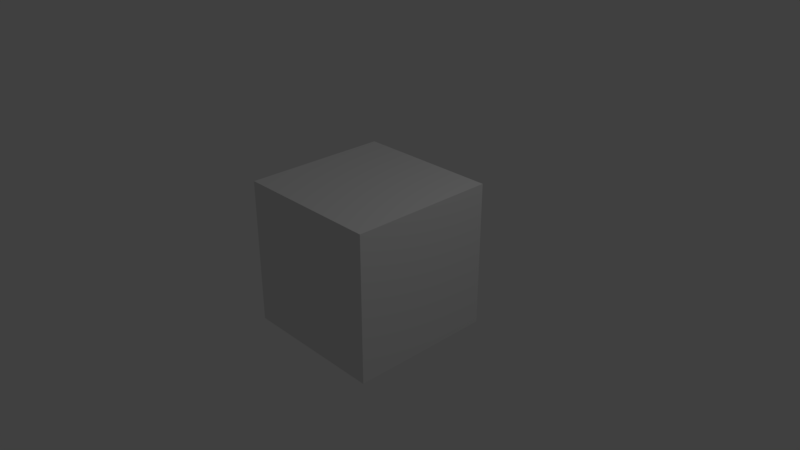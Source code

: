 # Source: CaveEnterior.blend  (saved by Blender 2.79.0; exported with 4.5.12 LTS)
import bpy
from mathutils import Matrix  # noqa: F401  (used for matrix-valued properties, if any)

bpy.ops.wm.read_factory_settings(use_empty=True)
scene = bpy.context.scene
scene.name = 'Scene'

# ---- collections
col_collection_1 = bpy.data.collections.new('Collection 1'); scene.collection.children.link(col_collection_1)

# ---- materials (node trees are filled in below, after node groups)
mat_material = bpy.data.materials.new('Material')
mat_material.alpha_threshold = 0.0
mat_material.use_transparent_shadow = False
mat_material.roughness = 0.5
mat_material.line_color = (0.0, 0.0, 0.0, 1.0)

# ---- material node trees

# ---- world
world_world = bpy.data.worlds.new('World'); scene.world = world_world
world_world.color = (0.05088, 0.05088, 0.05088)
world_world.use_sun_shadow = False
world_world.sun_shadow_jitter_overblur = 0.0
world_world.cycles.sampling_method = 'MANUAL'

# ---- cameras
cam_camera = bpy.data.cameras.new('Camera')
cam_camera.clip_end = 100.0
cam_camera.lens = 35.0
cam_camera.sensor_width = 32.0
cam_camera.sensor_height = 18.0
cam_camera.ortho_scale = 7.314
cam_camera.dof.focus_distance = 0.0
cam_camera.dof.aperture_fstop = 128.0

# ---- lights
light_lamp = bpy.data.lights.new('Lamp', 'POINT')
light_lamp.transmission_factor = 0.0
light_lamp.cutoff_distance = 30.0
light_lamp.energy = 100.0
light_lamp.shadow_buffer_clip_start = 1.001
light_lamp.shadow_soft_size = 0.1
light_lamp.shadow_maximum_resolution = 0.006
light_lamp.use_absolute_resolution = True

# ---- meshes
me_cube = bpy.data.meshes.new('Cube')
me_cube.from_pydata([(1.0, 1.0, -1.0), (1.0, -1.0, -1.0), (-1.0, -1.0, -1.0), (-1.0, 1.0, -1.0), (1.0, 1.0, 1.0), (1.0, -1.0, 1.0), (-1.0, -1.0, 1.0), (-1.0, 1.0, 1.0)], [], [(0, 1, 2, 3), (4, 7, 6, 5), (0, 4, 5, 1), (1, 5, 6, 2), (2, 6, 7, 3), (4, 0, 3, 7)])
me_cube.materials.append(mat_material)
me_cube.use_remesh_preserve_volume = False
me_cube.use_remesh_preserve_attributes = False
me_cube.use_mirror_vertex_groups = False
me_cube.update()

# ---- objects
ob_cube = bpy.data.objects.new('Cube', me_cube)
ob_lamp = bpy.data.objects.new('Lamp', light_lamp)
ob_camera = bpy.data.objects.new('Camera', cam_camera)

# ---- transforms, parenting, visibility, modifiers, constraints
ob_cube.location = (0.0, 0.0, 0.0)
ob_cube.lock_rotations_4d = False
ob_cube.empty_display_type = 'ARROWS'
ob_cube.lineart.crease_threshold = 0.0
ob_lamp.location = (4.076, 1.005, 5.904)
ob_lamp.rotation_euler = (0.6503, 0.05522, 1.866)
ob_lamp.lock_rotations_4d = False
ob_lamp.empty_display_type = 'ARROWS'
ob_lamp.color = (0.0, 0.0, 0.0, 0.0)
ob_lamp.lineart.crease_threshold = 0.0
ob_camera.location = (7.481, -6.508, 5.344)
ob_camera.rotation_euler = (1.109, 0.0, 0.8149)
ob_camera.lock_rotations_4d = False
ob_camera.empty_display_type = 'ARROWS'
ob_camera.color = (0.0, 0.0, 0.0, 0.0)
ob_camera.display_type = 'WIRE'
ob_camera.lineart.crease_threshold = 0.0

# ---- collection membership
col_collection_1.objects.link(ob_cube)
col_collection_1.objects.link(ob_lamp)
col_collection_1.objects.link(ob_camera)

# ---- scene / render settings (as saved in the file)
scene.camera = ob_camera
scene.frame_start = 1; scene.frame_end = 250; scene.frame_set(1)
scene.render.engine = 'BLENDER_EEVEE_NEXT'
scene.render.resolution_percentage = 50
scene.render.dither_intensity = 0.0
scene.cycles.use_denoising = False
scene.cycles.samples = 128
scene.cycles.sampling_pattern = 'TABULATED_SOBOL'
scene.cycles.use_adaptive_sampling = False
scene.cycles.use_light_tree = False
scene.cycles.blur_glossy = 0.0
scene.cycles.sample_clamp_indirect = 0.0
scene.view_settings.view_transform = 'Standard'
bpy.context.view_layer.update()
